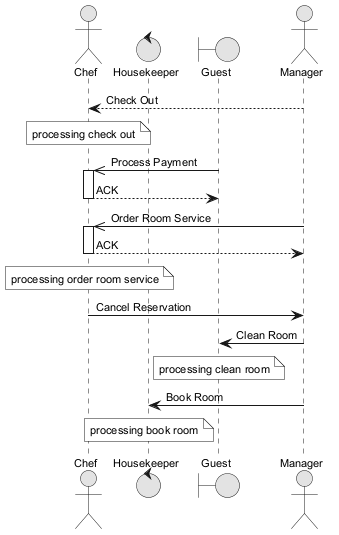

The diagram above was rendered by PlantUML. Its source (embedded in the PNG):
@startuml
skinparam monochrome true
skinparam defaultFontSize 11
actor "Chef" as C
control "Housekeeper" as H
boundary "Guest" as G
actor "Manager" as M
M --> C : Check Out
note over C : processing check out
G ->> C : Process Payment
activate C
C --> G : ACK
deactivate C
M ->> C : Order Room Service
activate C
C --> M : ACK
deactivate C
note over C : processing order room service
C -> M : Cancel Reservation
M -> G : Clean Room
note over G : processing clean room
M -> H : Book Room
note over H : processing book room
@enduml